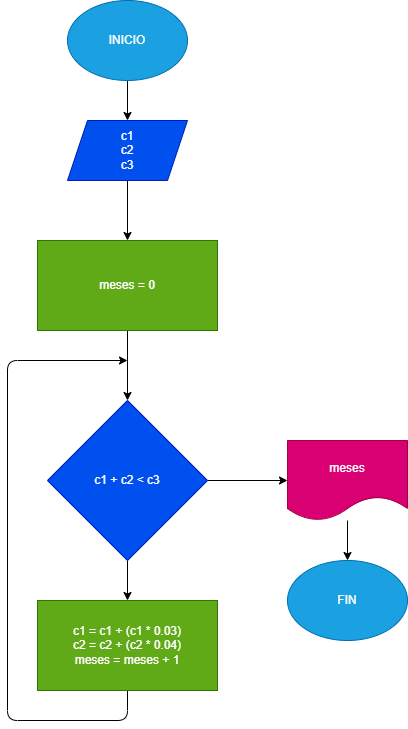

The diagram above was exported from draw.io. Its source (the exported page's mxGraphModel, read from the mxfile embedded in the PNG):
<mxGraphModel dx="520" dy="478" grid="1" gridSize="10" guides="1" tooltips="1" connect="1" arrows="1" fold="1" page="1" pageScale="1" pageWidth="827" pageHeight="1169" background="#ffffff" math="0" shadow="0">
  <root>
    <mxCell id="0" />
    <mxCell id="1" parent="0" />
    <mxCell id="9" value="" style="edgeStyle=none;html=1;strokeColor=#000000;" parent="1" source="2" target="3" edge="1">
      <mxGeometry relative="1" as="geometry" />
    </mxCell>
    <mxCell id="2" value="INICIO" style="ellipse;whiteSpace=wrap;html=1;fillColor=#1ba1e2;fontColor=#ffffff;strokeColor=#006EAF;" parent="1" vertex="1">
      <mxGeometry x="220" width="120" height="80" as="geometry" />
    </mxCell>
    <mxCell id="10" value="" style="edgeStyle=none;html=1;strokeColor=#000000;" parent="1" source="3" target="5" edge="1">
      <mxGeometry relative="1" as="geometry" />
    </mxCell>
    <mxCell id="3" value="c1&lt;br&gt;c2&lt;br&gt;c3" style="shape=parallelogram;perimeter=parallelogramPerimeter;whiteSpace=wrap;html=1;fixedSize=1;fillColor=#0050ef;fontColor=#ffffff;strokeColor=#001DBC;" parent="1" vertex="1">
      <mxGeometry x="220" y="120" width="120" height="60" as="geometry" />
    </mxCell>
    <mxCell id="12" value="" style="edgeStyle=none;html=1;strokeColor=#000000;" parent="1" source="4" target="7" edge="1">
      <mxGeometry relative="1" as="geometry" />
    </mxCell>
    <mxCell id="14" value="" style="edgeStyle=none;html=1;strokeColor=#000000;" parent="1" source="4" target="6" edge="1">
      <mxGeometry relative="1" as="geometry" />
    </mxCell>
    <mxCell id="4" value="c1 + c2 &amp;lt; c3" style="rhombus;whiteSpace=wrap;html=1;fillColor=#0050ef;fontColor=#ffffff;strokeColor=#001DBC;" parent="1" vertex="1">
      <mxGeometry x="200" y="400" width="160" height="160" as="geometry" />
    </mxCell>
    <mxCell id="11" value="" style="edgeStyle=none;html=1;strokeColor=#000000;" parent="1" source="5" target="4" edge="1">
      <mxGeometry relative="1" as="geometry" />
    </mxCell>
    <mxCell id="5" value="meses = 0" style="rounded=0;whiteSpace=wrap;html=1;fillColor=#60a917;fontColor=#ffffff;strokeColor=#2D7600;" parent="1" vertex="1">
      <mxGeometry x="190" y="240" width="180" height="90" as="geometry" />
    </mxCell>
    <mxCell id="15" style="edgeStyle=none;html=1;strokeColor=#000000;" parent="1" source="6" edge="1">
      <mxGeometry relative="1" as="geometry">
        <mxPoint x="280" y="360" as="targetPoint" />
        <Array as="points">
          <mxPoint x="280" y="720" />
          <mxPoint x="160" y="720" />
          <mxPoint x="160" y="360" />
        </Array>
      </mxGeometry>
    </mxCell>
    <mxCell id="6" value="c1 = c1 + (c1 * 0.03)&lt;br&gt;c2 = c2 + (c2 * 0.04)&lt;br&gt;meses = meses + 1" style="rounded=0;whiteSpace=wrap;html=1;fillColor=#60a917;fontColor=#ffffff;strokeColor=#2D7600;" parent="1" vertex="1">
      <mxGeometry x="190" y="600" width="180" height="90" as="geometry" />
    </mxCell>
    <mxCell id="13" value="" style="edgeStyle=none;html=1;strokeColor=#000000;" parent="1" source="7" target="8" edge="1">
      <mxGeometry relative="1" as="geometry" />
    </mxCell>
    <mxCell id="7" value="meses" style="shape=document;whiteSpace=wrap;html=1;boundedLbl=1;fillColor=#d80073;fontColor=#ffffff;strokeColor=#A50040;" parent="1" vertex="1">
      <mxGeometry x="440" y="440" width="120" height="80" as="geometry" />
    </mxCell>
    <mxCell id="8" value="FIN" style="ellipse;whiteSpace=wrap;html=1;fillColor=#1ba1e2;fontColor=#ffffff;strokeColor=#006EAF;" parent="1" vertex="1">
      <mxGeometry x="440" y="560" width="120" height="80" as="geometry" />
    </mxCell>
  </root>
</mxGraphModel>